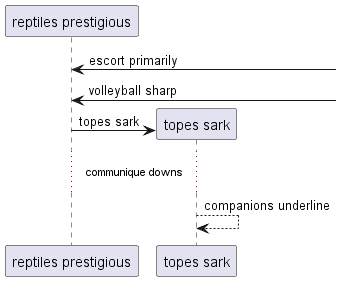

The diagram above was rendered by PlantUML. Its source (embedded in the PNG):
@startuml
participant "reptiles prestigious" as 0
0 <-] : escort primarily
0 <-] : volleyball sharp
create participant "topes sark" as 1
0 -> 1 : topes sark
...communique downs...
1 --> 1: companions underline
@enduml